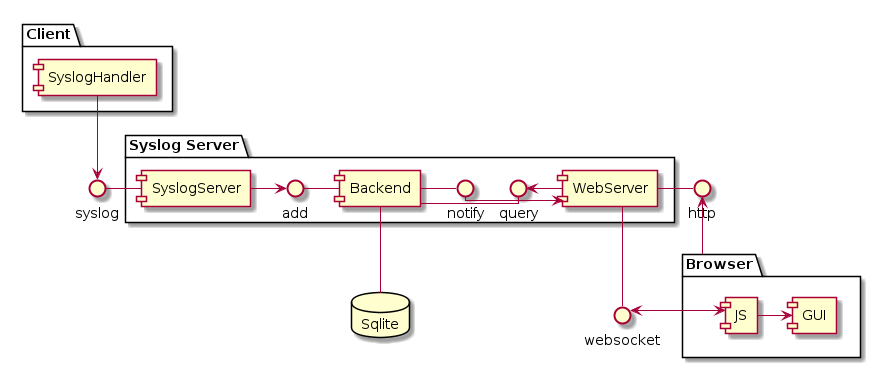

The diagram above was rendered by PlantUML. Its source (embedded in the PNG):
@startuml
skinparam linetype ortho

folder Client {
    component SyslogHandler
}

folder "Syslog Server" {
    component SyslogServer
    component Backend
    component WebServer

    interface add
    interface query
    interface notify
}

folder Browser {
    component JS
    component GUI
}

database Sqlite

interface syslog
interface http
interface websocket

syslog - SyslogServer
Backend -- Sqlite
add - Backend
Backend - query
Backend - notify
http - WebServer
WebServer -- websocket

SyslogHandler --> syslog
SyslogServer -> add
query <- WebServer
notify -> WebServer

http <-- Browser
websocket <-> JS
JS -> GUI

@enduml